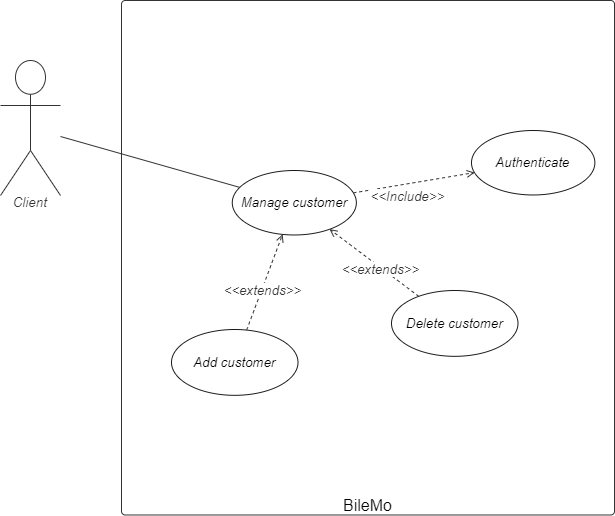

The diagram above was exported from draw.io. Its source (the exported page's mxGraphModel, read from the mxfile embedded in the PNG):
<mxGraphModel dx="868" dy="417" grid="1" gridSize="10" guides="1" tooltips="1" connect="1" arrows="1" fold="1" page="1" pageScale="1" pageWidth="827" pageHeight="1169" math="0" shadow="0">
  <root>
    <mxCell id="gGZegJ5jDt1vhCNUd_lH-0" />
    <mxCell id="gGZegJ5jDt1vhCNUd_lH-1" parent="gGZegJ5jDt1vhCNUd_lH-0" />
    <UserObject label="BileMo" lucidchartObjectId="taOzB8lUX4Lt" id="gGZegJ5jDt1vhCNUd_lH-2">
      <mxCell style="html=1;overflow=block;blockSpacing=1;whiteSpace=wrap;container=1;whiteSpace=wrap;fontSize=16;fontColor=#000000;spacing=0;verticalAlign=bottom;strokeColor=#333333;strokeOpacity=100;fillOpacity=0;rounded=1;absoluteArcSize=1;arcSize=7.5;fillColor=#000000;strokeWidth=0.8;" vertex="1" parent="gGZegJ5jDt1vhCNUd_lH-1">
        <mxGeometry x="160" y="190" width="493" height="514.48" as="geometry" />
      </mxCell>
    </UserObject>
    <UserObject label="Manage customer" lucidchartObjectId="taOzudwsWY2X" id="gGZegJ5jDt1vhCNUd_lH-3">
      <mxCell style="html=1;overflow=block;blockSpacing=1;whiteSpace=wrap;ellipse;whiteSpace=wrap;fontSize=13.3;fontStyle=2;align=center;spacing=0;verticalAlign=middle;strokeOpacity=100;fillOpacity=100;rounded=1;absoluteArcSize=1;arcSize=7.5;strokeWidth=0.8;strokeColor=#1A1A1A;" vertex="1" parent="gGZegJ5jDt1vhCNUd_lH-2">
        <mxGeometry x="110.75999999999999" y="169.9991832068051" width="124.09" height="64.48367328272205" as="geometry" />
      </mxCell>
    </UserObject>
    <UserObject label="Authenticate" lucidchartObjectId="taOz-4RAsdP5" id="gGZegJ5jDt1vhCNUd_lH-4">
      <mxCell style="html=1;overflow=block;blockSpacing=1;whiteSpace=wrap;ellipse;whiteSpace=wrap;fontSize=13.3;fontStyle=2;align=center;spacing=0;verticalAlign=middle;strokeOpacity=100;fillOpacity=100;rounded=1;absoluteArcSize=1;arcSize=7.5;strokeWidth=0.8;strokeColor=#1A1A1A;" vertex="1" parent="gGZegJ5jDt1vhCNUd_lH-2">
        <mxGeometry x="350" y="129.9982310436294" width="123.37" height="64.48367328272205" as="geometry" />
      </mxCell>
    </UserObject>
    <UserObject label="" lucidchartObjectId="taOz8hl3QJEO" id="gGZegJ5jDt1vhCNUd_lH-5">
      <mxCell style="html=1;jettySize=18;whiteSpace=wrap;fontSize=13;strokeColor=#333333;strokeOpacity=100;dashed=1;fixDash=1;strokeWidth=0.8;rounded=0;startArrow=none;;endArrow=open;;" edge="1" parent="gGZegJ5jDt1vhCNUd_lH-2" source="gGZegJ5jDt1vhCNUd_lH-3" target="gGZegJ5jDt1vhCNUd_lH-4">
        <mxGeometry width="100" height="100" relative="1" as="geometry">
          <Array as="points" />
          <mxPoint x="239.9957196140872" y="129.34468304158304" as="sourcePoint" />
          <mxPoint x="370" y="97.80023781212844" as="targetPoint" />
        </mxGeometry>
      </mxCell>
    </UserObject>
    <mxCell id="gGZegJ5jDt1vhCNUd_lH-6" value="&amp;lt;&amp;lt;Include&amp;gt;&amp;gt;" style="text;html=1;resizable=0;labelBackgroundColor=#ffffff;align=center;verticalAlign=middle;fontStyle=2;fontColor=#333333;;fontSize=13.3;" vertex="1" parent="gGZegJ5jDt1vhCNUd_lH-5">
      <mxGeometry x="-0.11416327192080189" relative="1" as="geometry">
        <mxPoint y="11.759999999999991" as="offset" />
      </mxGeometry>
    </mxCell>
    <UserObject label="Add customer" lucidchartObjectId="taOzBq_1Zqh5" id="gGZegJ5jDt1vhCNUd_lH-7">
      <mxCell style="html=1;overflow=block;blockSpacing=1;whiteSpace=wrap;ellipse;whiteSpace=wrap;fontSize=13.3;fontStyle=2;align=center;spacing=0;verticalAlign=middle;strokeOpacity=100;fillOpacity=100;rounded=1;absoluteArcSize=1;arcSize=7.5;strokeWidth=0.8;strokeColor=#1A1A1A;" vertex="1" parent="gGZegJ5jDt1vhCNUd_lH-2">
        <mxGeometry x="50.00000000000005" y="328.9991155218147" width="126.5" height="65.82708314277876" as="geometry" />
      </mxCell>
    </UserObject>
    <UserObject label="Delete customer" lucidchartObjectId="taOzBq_1Zqh5" id="gGZegJ5jDt1vhCNUd_lH-8">
      <mxCell style="html=1;overflow=block;blockSpacing=1;whiteSpace=wrap;ellipse;whiteSpace=wrap;fontSize=13.3;fontStyle=2;align=center;spacing=0;verticalAlign=middle;strokeOpacity=100;fillOpacity=100;rounded=1;absoluteArcSize=1;arcSize=7.5;strokeWidth=0.8;strokeColor=#1A1A1A;" vertex="1" parent="gGZegJ5jDt1vhCNUd_lH-2">
        <mxGeometry x="270.00000000000006" y="289.9991155218147" width="126.5" height="65.82708314277876" as="geometry" />
      </mxCell>
    </UserObject>
    <UserObject label="" lucidchartObjectId="taOz8hl3QJEO" id="gGZegJ5jDt1vhCNUd_lH-9">
      <mxCell style="html=1;jettySize=18;whiteSpace=wrap;fontSize=13;strokeColor=#333333;strokeOpacity=100;dashed=1;fixDash=1;strokeWidth=0.8;rounded=0;startArrow=none;;endArrow=open;;" edge="1" parent="gGZegJ5jDt1vhCNUd_lH-2" source="gGZegJ5jDt1vhCNUd_lH-8" target="gGZegJ5jDt1vhCNUd_lH-3">
        <mxGeometry width="100" height="100" relative="1" as="geometry">
          <Array as="points" />
          <mxPoint x="181.5999999999999" y="105.82619866459345" as="sourcePoint" />
          <mxPoint x="182.57304596171548" y="179.99940852657892" as="targetPoint" />
        </mxGeometry>
      </mxCell>
    </UserObject>
    <mxCell id="gGZegJ5jDt1vhCNUd_lH-10" value="&amp;lt;&amp;lt;extends&amp;gt;&amp;gt;" style="text;html=1;resizable=0;labelBackgroundColor=#ffffff;align=center;verticalAlign=middle;fontStyle=2;fontColor=#333333;;fontSize=13.3;" vertex="1" parent="gGZegJ5jDt1vhCNUd_lH-9">
      <mxGeometry x="-0.11416327192080189" relative="1" as="geometry">
        <mxPoint y="2" as="offset" />
      </mxGeometry>
    </mxCell>
    <UserObject label="" lucidchartObjectId="taOz8hl3QJEO" id="gGZegJ5jDt1vhCNUd_lH-11">
      <mxCell style="html=1;jettySize=18;whiteSpace=wrap;fontSize=13;strokeColor=#333333;strokeOpacity=100;dashed=1;fixDash=1;strokeWidth=0.8;rounded=0;startArrow=none;;endArrow=open;;" edge="1" parent="gGZegJ5jDt1vhCNUd_lH-2" source="gGZegJ5jDt1vhCNUd_lH-7" target="gGZegJ5jDt1vhCNUd_lH-3">
        <mxGeometry width="100" height="100" relative="1" as="geometry">
          <Array as="points" />
          <mxPoint x="294.83692024927336" y="261.7319347022611" as="sourcePoint" />
          <mxPoint x="230.2685082892815" y="233.00630472472676" as="targetPoint" />
        </mxGeometry>
      </mxCell>
    </UserObject>
    <mxCell id="gGZegJ5jDt1vhCNUd_lH-12" value="&amp;lt;&amp;lt;extends&amp;gt;&amp;gt;" style="text;html=1;resizable=0;labelBackgroundColor=#ffffff;align=center;verticalAlign=middle;fontStyle=2;fontColor=#333333;;fontSize=13.3;" vertex="1" parent="gGZegJ5jDt1vhCNUd_lH-11">
      <mxGeometry x="-0.11416327192080189" relative="1" as="geometry">
        <mxPoint y="2" as="offset" />
      </mxGeometry>
    </mxCell>
    <UserObject label="Client" lucidchartObjectId="taOzhZaQd68R" id="gGZegJ5jDt1vhCNUd_lH-13">
      <mxCell style="html=1;overflow=block;blockSpacing=1;whiteSpace=wrap;shape=umlActor;labelPosition=center;verticalLabelPosition=bottom;verticalAlign=top;whiteSpace=nowrap;whiteSpace=wrap;fontSize=13.3;fontColor=#333333;fontStyle=2;spacing=0;strokeColor=#333333;strokeOpacity=100;rounded=1;absoluteArcSize=1;arcSize=7.5;fillColor=#ffffff;strokeWidth=0.8;" vertex="1" parent="gGZegJ5jDt1vhCNUd_lH-1">
        <mxGeometry x="39" y="250" width="60" height="135" as="geometry" />
      </mxCell>
    </UserObject>
    <UserObject label="" lucidchartObjectId="taOz_QuqzkcN" id="gGZegJ5jDt1vhCNUd_lH-14">
      <mxCell style="html=1;jettySize=18;whiteSpace=wrap;fontSize=13;strokeColor=#333333;strokeOpacity=100;strokeWidth=0.8;rounded=0;startArrow=none;;endArrow=none;;" edge="1" parent="gGZegJ5jDt1vhCNUd_lH-1" source="gGZegJ5jDt1vhCNUd_lH-13" target="gGZegJ5jDt1vhCNUd_lH-3">
        <mxGeometry width="100" height="100" relative="1" as="geometry">
          <Array as="points" />
          <mxPoint x="120" y="318" as="sourcePoint" />
        </mxGeometry>
      </mxCell>
    </UserObject>
  </root>
</mxGraphModel>